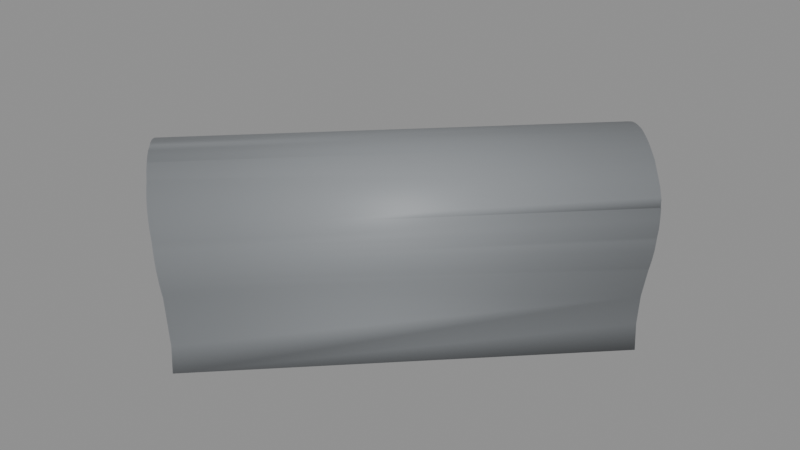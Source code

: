 # Source: BF_T06_Shell.blend  (saved by Blender 5.2.45; exported with 4.5.12 LTS)
import bpy
from mathutils import Matrix  # noqa: F401  (used for matrix-valued properties, if any)

bpy.ops.wm.read_factory_settings(use_empty=True)
scene = bpy.context.scene
scene.name = 'Scene'

# ---- materials (node trees are filled in below, after node groups)
mat_b4o_coat = bpy.data.materials.new('B4O_Coat')
mat_b4o_coat.diffuse_color = (0.26, 0.275, 0.29, 1.0)
mat_b4o_floor = bpy.data.materials.new('B4O_Floor')
mat_b4o_floor.diffuse_color = (0.16, 0.17, 0.19, 1.0)
mat_b4o_dark = bpy.data.materials.new('B4O_Dark')
mat_b4o_dark.diffuse_color = (0.024, 0.028, 0.033, 1.0)

# ---- material node trees
mat_b4o_coat.use_nodes = True; mat_b4o_coat.node_tree.nodes.clear()
_N = mat_b4o_coat.node_tree.nodes; _L = mat_b4o_coat.node_tree.links
n0 = _N.new('ShaderNodeBsdfPrincipled'); n0.name = 'Principled BSDF'; n0.location = (-200, 100)
n0.inputs[0].default_value = (0.26, 0.275, 0.29, 1.0)
n0.inputs[1].default_value = 0.08
n0.inputs[2].default_value = 0.57
n0.inputs[10].default_value = 0.005
n1 = _N.new('ShaderNodeOutputMaterial'); n1.name = 'Material Output'; n1.location = (200, 100)
_L.new(n0.outputs[0], n1.inputs[0])
n1.is_active_output = True
mat_b4o_floor.use_nodes = True; mat_b4o_floor.node_tree.nodes.clear()
_N = mat_b4o_floor.node_tree.nodes; _L = mat_b4o_floor.node_tree.links
n0 = _N.new('ShaderNodeBsdfPrincipled'); n0.name = 'Principled BSDF'; n0.location = (-200, 100)
n0.inputs[0].default_value = (0.16, 0.17, 0.19, 1.0)
n0.inputs[1].default_value = 0.03
n0.inputs[2].default_value = 0.7
n0.inputs[10].default_value = 0.005
n1 = _N.new('ShaderNodeOutputMaterial'); n1.name = 'Material Output'; n1.location = (200, 100)
_L.new(n0.outputs[0], n1.inputs[0])
n1.is_active_output = True
mat_b4o_dark.use_nodes = True; mat_b4o_dark.node_tree.nodes.clear()
_N = mat_b4o_dark.node_tree.nodes; _L = mat_b4o_dark.node_tree.links
n0 = _N.new('ShaderNodeBsdfPrincipled'); n0.name = 'Principled BSDF'; n0.location = (-200, 100)
n0.inputs[0].default_value = (0.024, 0.028, 0.033, 1.0)
n0.inputs[1].default_value = 0.1
n0.inputs[2].default_value = 0.55
n0.inputs[10].default_value = 0.005
n1 = _N.new('ShaderNodeOutputMaterial'); n1.name = 'Material Output'; n1.location = (200, 100)
_L.new(n0.outputs[0], n1.inputs[0])
n1.is_active_output = True

# ---- meshes
me_tunnel_vault = bpy.data.meshes.new('Tunnel_Vault')
me_tunnel_vault.from_pydata([(14.37, 16.86, 2.746), (14.48, 16.76, 2.912), (14.59, 16.64, 3.062), (14.72, 16.51, 3.196), (14.86, 16.38, 3.311), (15.0, 16.23, 3.406), (15.15, 16.08, 3.482), (15.3, 15.93, 3.536), (15.46, 15.77, 3.569), (15.62, 15.62, 3.58), (15.77, 15.46, 3.569), (15.93, 15.3, 3.536), (16.08, 15.15, 3.482), (16.23, 15.0, 3.406), (16.38, 14.86, 3.311), (16.51, 14.72, 3.196), (16.64, 14.59, 3.062), (16.76, 14.48, 2.912), (16.86, 14.37, 2.746), (15.76, 15.47, 3.39), (15.62, 15.62, 3.4), (15.47, 15.76, 3.39), (15.33, 15.91, 3.36), (14.92, 16.32, 3.152), (15.05, 16.18, 3.24), (15.18, 16.05, 3.31), (14.79, 16.44, 3.046), (16.05, 15.18, 3.31), (16.18, 15.05, 3.24), (15.91, 15.33, 3.36), (16.44, 14.79, 3.046), (16.32, 14.92, 3.152), (14.34, 16.89, 2.695), (16.89, 14.34, 2.695), (14.71, 16.52, 2.964), (16.52, 14.71, 2.964), (16.96, 13.74, -0.68), (13.86, 16.72, -0.68), (13.74, 16.96, -0.68), (14.21, 16.13, -0.68), (14.61, 15.58, -0.68), (16.72, 13.86, -0.68), (16.13, 14.21, -0.68), (15.58, 14.61, -0.68), (15.07, 15.07, -0.68), (13.71, 16.94, 0.0), (13.74, 16.96, 0.6861), (13.81, 17.03, 1.3), (13.82, 17.04, 1.366), (13.85, 17.06, 1.523), (13.91, 17.07, 1.745), (13.97, 17.06, 1.962), (14.0, 17.05, 2.032), (14.06, 17.04, 2.173), (14.15, 17.0, 2.375), (14.26, 16.94, 2.567), (14.26, 16.93, 2.577), (14.33, 16.89, 2.679), (16.94, 14.26, 2.567), (16.93, 14.26, 2.577), (16.89, 14.33, 2.679), (17.0, 14.15, 2.375), (17.04, 14.06, 2.173), (17.06, 13.97, 1.962), (17.05, 14.0, 2.032), (17.07, 13.91, 1.745), (17.06, 13.85, 1.523), (17.03, 13.81, 1.3), (17.04, 13.82, 1.366), (16.94, 13.71, 0.0), (16.96, 13.74, 0.6861), (13.85, 16.71, -0.5), (13.81, 16.78, -0.5), (14.61, 15.57, -0.5), (14.2, 16.12, -0.5), (16.71, 13.85, -0.5), (16.78, 13.81, -0.5), (16.12, 14.2, -0.5), (15.57, 14.61, -0.5), (15.07, 15.07, -0.5), (13.8, 16.77, 0.0), (13.82, 16.79, 0.6861), (13.89, 16.86, 1.3), (13.9, 16.86, 1.366), (13.93, 16.88, 1.506), (13.98, 16.89, 1.71), (14.04, 16.88, 1.91), (14.11, 16.86, 2.104), (14.08, 16.86, 2.032), (14.12, 16.86, 2.112), (14.21, 16.83, 2.29), (14.31, 16.78, 2.467), (14.42, 16.71, 2.632), (14.54, 16.64, 2.785), (14.45, 16.69, 2.679), (14.67, 16.55, 2.923), (16.55, 14.67, 2.923), (16.64, 14.54, 2.785), (16.71, 14.42, 2.632), (16.69, 14.45, 2.679), (16.78, 14.31, 2.467), (16.83, 14.21, 2.29), (16.86, 14.11, 2.104), (16.86, 14.12, 2.112), (16.86, 14.08, 2.032), (16.88, 14.04, 1.91), (16.89, 13.98, 1.71), (16.88, 13.93, 1.506), (16.86, 13.9, 1.366), (16.86, 13.89, 1.3), (16.77, 13.8, 0.0), (16.79, 13.82, 0.6861), (8.12, 8.12, 3.483), (9.917, 6.693, -0.68), (6.693, 9.917, -0.68), (8.462, 8.462, -0.68), (7.592, 9.25, -0.68), (9.25, 7.592, -0.68), (6.662, 9.886, 1.3), (6.716, 9.941, 0.0), (6.675, 9.9, 1.176), (6.647, 9.856, 1.523), (6.651, 9.813, 1.745), (6.672, 9.757, 1.962), (6.711, 9.69, 2.173), (6.764, 9.608, 2.375), (6.757, 9.624, 2.341), (6.823, 9.504, 2.567), (6.9, 9.392, 2.746), (6.992, 9.272, 2.912), (7.1, 9.145, 3.062), (7.222, 9.013, 3.196), (7.318, 8.917, 3.277), (7.353, 8.873, 3.311), (7.486, 8.72, 3.406), (7.629, 8.565, 3.482), (7.634, 8.561, 3.483), (7.777, 8.406, 3.536), (7.932, 8.249, 3.569), (8.095, 8.095, 3.58), (8.095, 8.095, 3.58), (8.249, 7.932, 3.569), (8.406, 7.777, 3.536), (8.561, 7.634, 3.483), (8.565, 7.629, 3.482), (8.72, 7.486, 3.406), (8.873, 7.353, 3.311), (8.917, 7.318, 3.277), (9.013, 7.222, 3.196), (9.145, 7.1, 3.062), (9.272, 6.992, 2.912), (9.392, 6.9, 2.746), (9.504, 6.823, 2.567), (9.608, 6.764, 2.375), (9.69, 6.711, 2.173), (9.624, 6.757, 2.341), (9.757, 6.672, 1.962), (9.813, 6.651, 1.745), (9.856, 6.647, 1.523), (9.886, 6.662, 1.3), (9.9, 6.675, 1.176), (9.941, 6.716, 0.0), (6.845, 9.815, -0.5), (8.468, 8.468, -0.5), (7.597, 9.257, -0.5), (9.257, 7.597, -0.5), (9.815, 6.845, -0.5), (6.808, 9.778, 1.3), (6.821, 9.791, 1.176), (6.863, 9.832, 0.0), (6.795, 9.75, 1.506), (6.798, 9.71, 1.71), (6.817, 9.659, 1.91), (6.853, 9.597, 2.104), (6.905, 9.524, 2.29), (6.924, 9.5, 2.341), (6.963, 9.432, 2.467), (7.033, 9.329, 2.632), (7.118, 9.218, 2.785), (7.217, 9.101, 2.923), (7.33, 8.98, 3.046), (7.351, 8.958, 3.065), (7.444, 8.844, 3.152), (7.567, 8.703, 3.24), (7.698, 8.561, 3.31), (7.838, 8.417, 3.36), (7.984, 8.275, 3.39), (8.135, 8.135, 3.4), (8.275, 7.984, 3.39), (8.135, 8.135, 3.4), (8.417, 7.838, 3.36), (8.561, 7.698, 3.31), (8.703, 7.567, 3.24), (8.844, 7.444, 3.152), (8.958, 7.351, 3.065), (8.98, 7.33, 3.046), (9.101, 7.217, 2.923), (9.218, 7.118, 2.785), (9.329, 7.033, 2.632), (9.432, 6.963, 2.467), (9.524, 6.905, 2.29), (9.5, 6.924, 2.341), (9.597, 6.853, 2.104), (9.659, 6.817, 1.91), (9.71, 6.798, 1.71), (9.75, 6.795, 1.506), (9.778, 6.808, 1.3), (9.791, 6.821, 1.176), (9.832, 6.863, 0.0)], [], [(34, 32, 0, 1, 2, 3, 4, 5, 6, 7, 8, 9, 10, 11, 12, 13, 14, 15, 16, 17, 18, 33, 35, 30, 31, 28, 27, 29, 19, 20, 21, 22, 25, 24, 23, 26), (114, 38, 37, 39, 40, 44, 43, 42, 41, 36, 113, 117, 115, 116), (118, 47, 46, 45, 38, 114, 119, 120), (121, 49, 48, 47, 118), (122, 50, 49, 121), (123, 51, 50, 122), (124, 53, 52, 51, 123), (125, 54, 53, 124, 126), (127, 55, 54, 125), (128, 0, 32, 57, 56, 55, 127), (129, 1, 0, 128), (130, 2, 1, 129), (131, 3, 2, 130), (133, 4, 3, 131, 132), (134, 5, 4, 133), (135, 6, 5, 134), (137, 7, 6, 135, 136), (138, 8, 7, 137), (8, 138, 139, 9), (141, 10, 9, 139, 140), (142, 11, 10, 141), (144, 12, 11, 142, 143), (12, 144, 145, 13), (13, 145, 146, 14), (148, 15, 14, 146, 147), (15, 148, 149, 16), (16, 149, 150, 17), (17, 150, 151, 18), (60, 33, 18, 151, 152, 58, 59), (153, 61, 58, 152), (62, 61, 153, 155, 154), (63, 64, 62, 154, 156), (65, 63, 156, 157), (158, 66, 65, 157), (159, 67, 68, 66, 158), (36, 69, 70, 67, 159, 160, 161, 113), (166, 76, 75, 77, 78, 79, 73, 74, 71, 72, 162, 164, 163, 165), (72, 80, 81, 82, 167, 168, 169, 162), (167, 82, 83, 84, 170), (170, 84, 85, 171), (171, 85, 86, 172), (172, 86, 88, 87, 173), (173, 87, 89, 90, 174), (90, 91, 176, 175, 174), (176, 91, 92, 177), (177, 92, 94, 93, 178), (178, 93, 95, 179), (179, 95, 34, 26, 180), (180, 26, 23, 182, 181), (24, 183, 182, 23), (25, 184, 183, 24), (184, 25, 22, 185), (185, 22, 21, 186), (186, 21, 20, 187), (187, 20, 19, 188, 189), (188, 19, 29, 190), (190, 29, 27, 191), (191, 27, 28, 192), (192, 28, 31, 193), (193, 31, 30, 195, 194), (195, 30, 35, 96, 196), (97, 197, 196, 96), (197, 97, 99, 98, 198), (100, 199, 198, 98), (199, 100, 101, 200, 201), (200, 101, 103, 102, 202), (202, 102, 104, 105, 203), (203, 105, 106, 204), (204, 106, 107, 205), (205, 107, 108, 109, 206), (206, 109, 111, 110, 76, 166, 208, 207), (109, 108, 68, 67, 70, 111), (111, 70, 69, 110), (76, 110, 69, 36, 41, 75), (103, 59, 58, 61, 62, 64, 104, 102), (105, 104, 64, 63, 65, 66, 68, 108, 107, 106), (75, 41, 42, 77), (96, 35, 33, 60, 99, 97), (98, 99, 60, 59, 103, 101, 100), (77, 42, 43, 78), (78, 43, 44, 79), (79, 44, 40, 73), (73, 40, 39, 74), (74, 39, 37, 71), (94, 57, 32, 34, 95, 93), (90, 89, 56, 57, 94, 92, 91), (80, 45, 46, 81), (71, 37, 38, 45, 80, 72), (87, 88, 52, 53, 54, 55, 56, 89), (83, 48, 49, 50, 51, 52, 88, 86, 85, 84), (82, 81, 46, 47, 48, 83), (162, 169, 119, 114, 116, 164), (132, 131, 130, 129, 128, 127, 125, 126, 175, 176, 177, 178, 179, 180, 181), (123, 122, 121, 118, 120, 168, 167, 170, 171, 172, 173, 174, 175, 126, 124), (168, 120, 119, 169), (140, 139, 138, 137, 136, 112), (135, 134, 133, 132, 181, 182, 183, 184, 185, 186, 187, 189, 112, 136), (164, 116, 115, 163), (140, 112, 143, 142, 141), (147, 146, 145, 144, 143, 112, 189, 188, 190, 191, 192, 193, 194), (115, 117, 165, 163), (152, 151, 150, 149, 148, 147, 194, 195, 196, 197, 198, 199, 201, 155, 153), (159, 158, 157, 156, 154, 155, 201, 200, 202, 203, 204, 205, 206, 207, 160), (208, 161, 160, 207), (117, 113, 161, 208, 166, 165)])
me_tunnel_vault.polygons.foreach_set('use_smooth', [1, 1, 1, 1, 1, 1, 1, 1, 1, 1, 1, 1, 1, 1, 1, 1, 1, 1, 1, 1, 1, 1, 1, 1, 1, 1, 1, 1, 1, 1, 1, 1, 1, 1, 1, 1, 1, 1, 1, 1, 1, 1, 1, 1, 1, 1, 1, 1, 1, 1, 1, 1, 1, 1, 1, 1, 1, 1, 1, 1, 1, 1, 1, 1, 1, 1, 1, 1, 1, 1, 1, 0, 0, 0, 0, 0, 0, 0, 0, 0, 0, 0, 0, 0, 0, 0, 0, 0, 0, 0, 0, 0, 0, 0, 0, 0, 0, 0, 0, 0, 0, 0, 0, 0, 0])
_uv = me_tunnel_vault.uv_layers.new(name='UVMap')
_uv.uv.foreach_set('vector', [14.71, 2.964, 14.34, 2.695, 14.37, 2.746, 14.48, 2.912, 14.59, 3.062, 14.72, 3.196, 14.86, 3.311, 15.0, 3.406, 15.15, 3.482, 15.3, 3.536, 15.46, 3.569, 15.62, 3.58, 15.77, 3.569, 15.93, 3.536, 16.08, 3.482, 16.23, 3.406, 16.38, 3.311, 16.51, 3.196, 16.64, 3.062, 16.76, 2.912, 16.86, 2.746, 16.89, 2.695, 16.52, 2.964, 16.44, 3.046, 16.32, 3.152, 16.18, 3.24, 16.05, 3.31, 15.91, 3.36, 15.76, 3.39, 15.62, 3.4, 15.47, 3.39, 15.33, 3.36, 15.18, 3.31, 15.05, 3.24, 14.92, 3.152, 14.79, 3.046, 6.693, 9.917, 13.74, 16.96, 13.86, 16.72, 14.21, 16.13, 14.61, 15.58, 15.07, 15.07, 15.58, 14.61, 16.13, 14.21, 16.72, 13.86, 16.96, 13.74, 9.917, 6.693, 9.25, 7.592, 8.462, 8.462, 7.592, 9.25, 9.886, 1.3, 17.03, 1.3, 16.96, 0.6861, 16.94, 0.0, 16.96, -0.68, 9.917, -0.68, 9.941, 0.0, 9.9, 1.176, 9.856, 1.523, 17.06, 1.523, 17.04, 1.366, 17.03, 1.3, 9.886, 1.3, 6.651, 1.745, 13.91, 1.745, 13.85, 1.523, 6.647, 1.523, 6.672, 1.962, 13.97, 1.962, 13.91, 1.745, 6.651, 1.745, 6.711, 2.173, 14.06, 2.173, 14.0, 2.032, 13.97, 1.962, 6.672, 1.962, 9.608, 2.375, 17.0, 2.375, 17.04, 2.173, 9.69, 2.173, 9.624, 2.341, 9.504, 2.567, 16.94, 2.567, 17.0, 2.375, 9.608, 2.375, 6.9, 9.392, 14.37, 16.86, 14.34, 16.89, 14.33, 16.89, 14.26, 16.93, 14.26, 16.94, 6.823, 9.504, 6.992, 9.272, 14.48, 16.76, 14.37, 16.86, 6.9, 9.392, 7.1, 9.145, 14.59, 16.64, 14.48, 16.76, 6.992, 9.272, 7.222, 9.013, 14.72, 16.51, 14.59, 16.64, 7.1, 9.145, 7.353, 8.873, 14.86, 16.38, 14.72, 16.51, 7.222, 9.013, 7.318, 8.917, 7.486, 8.72, 15.0, 16.23, 14.86, 16.38, 7.353, 8.873, 7.629, 8.565, 15.15, 16.08, 15.0, 16.23, 7.486, 8.72, 7.777, 8.406, 15.3, 15.93, 15.15, 16.08, 7.629, 8.565, 7.634, 8.561, 7.932, 8.249, 15.46, 15.77, 15.3, 15.93, 7.777, 8.406, 15.46, 15.77, 7.932, 8.249, 8.095, 8.095, 15.62, 15.62, 8.249, 7.932, 15.77, 15.46, 15.62, 15.62, 8.095, 8.095, 8.095, 8.095, 8.406, 7.777, 15.93, 15.3, 15.77, 15.46, 8.249, 7.932, 8.565, 7.629, 16.08, 15.15, 15.93, 15.3, 8.406, 7.777, 8.561, 7.634, 16.08, 15.15, 8.565, 7.629, 8.72, 7.486, 16.23, 15.0, 16.23, 15.0, 8.72, 7.486, 8.873, 7.353, 16.38, 14.86, 9.013, 7.222, 16.51, 14.72, 16.38, 14.86, 8.873, 7.353, 8.917, 7.318, 16.51, 14.72, 9.013, 7.222, 9.145, 7.1, 16.64, 14.59, 16.64, 14.59, 9.145, 7.1, 9.272, 6.992, 16.76, 14.48, 16.76, 14.48, 9.272, 6.992, 9.392, 6.9, 16.86, 14.37, 16.89, 14.33, 16.89, 14.34, 16.86, 14.37, 9.392, 6.9, 9.504, 6.823, 16.94, 14.26, 16.93, 14.26, 6.764, 2.375, 14.15, 2.375, 14.26, 2.567, 6.823, 2.567, 14.06, 2.173, 14.15, 2.375, 6.764, 2.375, 6.757, 2.341, 6.711, 2.173, 17.06, 1.962, 17.05, 2.032, 17.04, 2.173, 9.69, 2.173, 9.757, 1.962, 13.91, 1.745, 13.97, 1.962, 6.672, 1.962, 6.651, 1.745, 6.647, 1.523, 13.85, 1.523, 13.91, 1.745, 6.651, 1.745, 9.886, 1.3, 17.03, 1.3, 17.04, 1.366, 17.06, 1.523, 9.856, 1.523, 16.96, -0.68, 16.94, 0.0, 16.96, 0.6861, 17.03, 1.3, 9.886, 1.3, 9.9, 1.176, 9.941, 0.0, 9.917, -0.68, 9.815, 6.845, 16.78, 13.81, 16.71, 13.85, 16.12, 14.2, 15.57, 14.61, 15.07, 15.07, 14.61, 15.57, 14.2, 16.12, 13.85, 16.71, 13.81, 16.78, 6.845, 9.815, 7.597, 9.257, 8.468, 8.468, 9.257, 7.597, 16.78, -0.5, 16.77, 0.0, 16.79, 0.6861, 16.86, 1.3, 9.778, 1.3, 9.791, 1.176, 9.832, 0.0, 9.815, -0.5, 9.778, 1.3, 16.86, 1.3, 16.86, 1.366, 16.88, 1.506, 9.75, 1.506, 9.75, 1.506, 16.88, 1.506, 16.89, 1.71, 9.71, 1.71, 9.71, 1.71, 16.89, 1.71, 16.88, 1.91, 9.659, 1.91, 6.817, 1.91, 14.04, 1.91, 14.08, 2.032, 14.11, 2.104, 6.853, 2.104, 9.597, 2.104, 16.86, 2.104, 16.86, 2.112, 16.83, 2.29, 9.524, 2.29, 14.21, 2.29, 14.31, 2.467, 6.963, 2.467, 6.924, 2.341, 6.905, 2.29, 6.963, 9.432, 14.31, 16.78, 14.42, 16.71, 7.033, 9.329, 7.033, 9.329, 14.42, 16.71, 14.45, 16.69, 14.54, 16.64, 7.118, 9.218, 7.118, 9.218, 14.54, 16.64, 14.67, 16.55, 7.217, 9.101, 7.217, 9.101, 14.67, 16.55, 14.71, 16.52, 14.79, 16.44, 7.33, 8.98, 7.33, 8.98, 14.79, 16.44, 14.92, 16.32, 7.444, 8.844, 7.351, 8.958, 15.05, 16.18, 7.567, 8.703, 7.444, 8.844, 14.92, 16.32, 15.18, 16.05, 7.698, 8.561, 7.567, 8.703, 15.05, 16.18, 7.698, 8.561, 15.18, 16.05, 15.33, 15.91, 7.838, 8.417, 7.838, 8.417, 15.33, 15.91, 15.47, 15.76, 7.984, 8.275, 7.984, 8.275, 15.47, 15.76, 15.62, 15.62, 8.135, 8.135, 8.135, 8.135, 15.62, 15.62, 15.76, 15.47, 8.275, 7.984, 8.135, 8.135, 8.275, 7.984, 15.76, 15.47, 15.91, 15.33, 8.417, 7.838, 8.417, 7.838, 15.91, 15.33, 16.05, 15.18, 8.561, 7.698, 8.561, 7.698, 16.05, 15.18, 16.18, 15.05, 8.703, 7.567, 8.703, 7.567, 16.18, 15.05, 16.32, 14.92, 8.844, 7.444, 8.844, 7.444, 16.32, 14.92, 16.44, 14.79, 8.98, 7.33, 8.958, 7.351, 8.98, 7.33, 16.44, 14.79, 16.52, 14.71, 16.55, 14.67, 9.101, 7.217, 16.64, 14.54, 9.218, 7.118, 9.101, 7.217, 16.55, 14.67, 9.218, 7.118, 16.64, 14.54, 16.69, 14.45, 16.71, 14.42, 9.329, 7.033, 16.78, 14.31, 9.432, 6.963, 9.329, 7.033, 16.71, 14.42, 9.432, 2.467, 16.78, 2.467, 16.83, 2.29, 9.524, 2.29, 9.5, 2.341, 9.524, 2.29, 16.83, 2.29, 16.86, 2.112, 16.86, 2.104, 9.597, 2.104, 9.597, 2.104, 16.86, 2.104, 16.86, 2.032, 16.88, 1.91, 9.659, 1.91, 6.817, 1.91, 14.04, 1.91, 13.98, 1.71, 6.798, 1.71, 9.71, 1.71, 16.89, 1.71, 16.88, 1.506, 9.75, 1.506, 6.795, 1.506, 13.93, 1.506, 13.9, 1.366, 13.89, 1.3, 6.808, 1.3, 6.808, 1.3, 13.89, 1.3, 13.82, 0.6861, 13.8, 0.0, 13.81, -0.5, 6.845, -0.5, 6.863, 0.0, 6.821, 1.176, 16.86, 1.3, 16.86, 1.366, 17.04, 1.366, 17.03, 1.3, 16.96, 0.6861, 16.79, 0.6861, 16.79, 0.6861, 16.96, 0.6861, 16.94, 0.0, 16.77, 0.0, 16.78, -0.5, 16.77, 0.0, 16.94, 0.0, 16.96, -0.68, 16.72, -0.68, 16.71, -0.5, 16.86, 2.112, 16.93, 2.577, 16.94, 2.567, 17.0, 2.375, 17.04, 2.173, 17.05, 2.032, 16.86, 2.032, 16.86, 2.104, 16.88, 1.91, 16.86, 2.032, 17.05, 2.032, 17.06, 1.962, 17.07, 1.745, 17.06, 1.523, 17.04, 1.366, 16.86, 1.366, 16.88, 1.506, 16.89, 1.71, 16.71, -0.5, 16.72, -0.68, 16.13, -0.68, 16.12, -0.5, 16.55, 2.923, 16.52, 2.964, 16.89, 2.695, 16.89, 2.679, 16.69, 2.679, 16.64, 2.785, 16.71, 2.632, 16.69, 2.679, 16.89, 2.679, 16.93, 2.577, 16.86, 2.112, 16.83, 2.29, 16.78, 2.467, 16.12, -0.5, 16.13, -0.68, 15.58, -0.68, 15.57, -0.5, 15.57, -0.5, 15.58, -0.68, 15.07, -0.68, 15.07, -0.5, 15.07, -0.5, 15.07, -0.68, 15.58, -0.68, 15.57, -0.5, 15.57, -0.5, 15.58, -0.68, 16.13, -0.68, 16.12, -0.5, 16.12, -0.5, 16.13, -0.68, 16.72, -0.68, 16.71, -0.5, 16.69, 2.679, 16.89, 2.679, 16.89, 2.695, 16.52, 2.964, 16.55, 2.923, 16.64, 2.785, 16.83, 2.29, 16.86, 2.112, 16.93, 2.577, 16.89, 2.679, 16.69, 2.679, 16.71, 2.632, 16.78, 2.467, 16.77, 0.0, 16.94, 0.0, 16.96, 0.6861, 16.79, 0.6861, 16.71, -0.5, 16.72, -0.68, 16.96, -0.68, 16.94, 0.0, 16.77, 0.0, 16.78, -0.5, 16.86, 2.104, 16.86, 2.032, 17.05, 2.032, 17.04, 2.173, 17.0, 2.375, 16.94, 2.567, 16.93, 2.577, 16.86, 2.112, 16.86, 1.366, 17.04, 1.366, 17.06, 1.523, 17.07, 1.745, 17.06, 1.962, 17.05, 2.032, 16.86, 2.032, 16.88, 1.91, 16.89, 1.71, 16.88, 1.506, 16.86, 1.3, 16.79, 0.6861, 16.96, 0.6861, 17.03, 1.3, 17.04, 1.366, 16.86, 1.366, 6.845, -0.5, 6.863, 0.0, 6.716, 0.0, 6.693, -0.68, 7.592, -0.68, 7.597, -0.5, 7.318, 3.277, 7.222, 3.196, 7.1, 3.062, 6.992, 2.912, 6.9, 2.746, 6.823, 2.567, 6.764, 2.375, 6.757, 2.341, 6.924, 2.341, 6.963, 2.467, 7.033, 2.632, 7.118, 2.785, 7.217, 2.923, 7.33, 3.046, 7.351, 3.065, 6.672, 1.962, 6.651, 1.745, 6.647, 1.523, 6.662, 1.3, 6.675, 1.176, 6.821, 1.176, 6.808, 1.3, 6.795, 1.506, 6.798, 1.71, 6.817, 1.91, 6.853, 2.104, 6.905, 2.29, 6.924, 2.341, 6.757, 2.341, 6.711, 2.173, 6.821, 1.176, 6.675, 1.176, 6.716, 0.0, 6.863, 0.0, 8.095, 3.58, 8.095, 3.58, 7.932, 3.569, 7.777, 3.536, 7.634, 3.483, 8.12, 3.483, 7.629, 3.482, 7.486, 3.406, 7.353, 3.311, 7.318, 3.277, 7.351, 3.065, 7.444, 3.152, 7.567, 3.24, 7.698, 3.31, 7.838, 3.36, 7.984, 3.39, 8.135, 3.4, 8.135, 3.4, 8.12, 3.483, 7.634, 3.483, 7.597, -0.5, 7.592, -0.68, 8.462, -0.68, 8.468, -0.5, 8.095, 3.58, 8.12, 3.483, 7.634, 3.483, 7.777, 3.536, 7.932, 3.569, 7.318, 3.277, 7.353, 3.311, 7.486, 3.406, 7.629, 3.482, 7.634, 3.483, 8.12, 3.483, 8.135, 3.4, 7.984, 3.39, 7.838, 3.36, 7.698, 3.31, 7.567, 3.24, 7.444, 3.152, 7.351, 3.065, 8.462, -0.68, 7.592, -0.68, 7.597, -0.5, 8.468, -0.5, 6.823, 2.567, 6.9, 2.746, 6.992, 2.912, 7.1, 3.062, 7.222, 3.196, 7.318, 3.277, 7.351, 3.065, 7.33, 3.046, 7.217, 2.923, 7.118, 2.785, 7.033, 2.632, 6.963, 2.467, 6.924, 2.341, 6.757, 2.341, 6.764, 2.375, 6.662, 1.3, 6.647, 1.523, 6.651, 1.745, 6.672, 1.962, 6.711, 2.173, 6.757, 2.341, 6.924, 2.341, 6.905, 2.29, 6.853, 2.104, 6.817, 1.91, 6.798, 1.71, 6.795, 1.506, 6.808, 1.3, 6.821, 1.176, 6.675, 1.176, 6.863, 0.0, 6.716, 0.0, 6.675, 1.176, 6.821, 1.176, 7.592, -0.68, 6.693, -0.68, 6.716, 0.0, 6.863, 0.0, 6.845, -0.5, 7.597, -0.5])
me_tunnel_vault.materials.append(mat_b4o_coat)
me_tunnel_vault.materials.append(None)
me_tunnel_vault.update()
me_b4_t06_floor = bpy.data.meshes.new('B4-T06_Floor')
me_b4_t06_floor.from_pydata([(14.18, 16.11, -0.3), (14.0, 16.4, -0.3), (14.82, 15.3, -0.3), (14.59, 15.56, -0.3), (14.38, 15.83, -0.3), (16.77, 13.8, -0.3), (16.7, 13.83, -0.3), (16.4, 14.0, -0.3), (16.11, 14.18, -0.3), (15.83, 14.38, -0.3), (15.56, 14.59, -0.3), (15.3, 14.82, -0.3), (15.05, 15.05, -0.3), (13.83, 16.7, -0.3), (13.8, 16.77, -0.3), (13.8, 16.77, 0.0), (13.83, 16.7, 0.0), (14.0, 16.4, 0.0), (14.82, 15.3, 0.0), (14.59, 15.56, 0.0), (14.38, 15.83, 0.0), (14.18, 16.11, 0.0), (16.4, 14.0, 0.0), (16.11, 14.18, 0.0), (15.83, 14.38, 0.0), (15.56, 14.59, 0.0), (15.3, 14.82, 0.0), (15.05, 15.05, 0.0), (16.7, 13.83, 0.0), (16.77, 13.8, 0.0), (9.833, 6.863, -0.3), (7.145, 9.634, -0.3), (6.863, 9.833, -0.3), (8.482, 8.482, -0.3), (8.055, 8.888, -0.3), (7.61, 9.272, -0.3), (9.634, 7.145, -0.3), (8.888, 8.055, -0.3), (9.272, 7.61, -0.3), (6.863, 9.833, 0.0), (7.145, 9.634, 0.0), (8.482, 8.482, 0.0), (8.055, 8.888, 0.0), (7.61, 9.272, 0.0), (9.272, 7.61, 0.0), (8.888, 8.055, 0.0), (9.833, 6.863, 0.0), (9.634, 7.145, 0.0)], [], [(32, 14, 13, 1, 0, 4, 3, 2, 12, 11, 10, 9, 8, 7, 6, 5, 30, 36, 38, 37, 33, 34, 35, 31), (46, 29, 28, 22, 23, 24, 25, 26, 27, 18, 19, 20, 21, 17, 16, 15, 39, 40, 43, 42, 41, 45, 44, 47), (30, 5, 29, 46), (39, 15, 14, 32), (5, 6, 28, 29), (6, 7, 22, 28), (7, 8, 23, 22), (8, 9, 24, 23), (9, 10, 25, 24), (10, 11, 26, 25), (11, 12, 27, 26), (27, 12, 2, 18), (18, 2, 3, 19), (19, 3, 4, 20), (20, 4, 0, 21), (21, 0, 1, 17), (17, 1, 13, 16), (15, 16, 13, 14), (32, 31, 40, 39), (40, 31, 35, 43), (43, 35, 34, 42), (42, 34, 33, 41), (33, 37, 45, 41), (37, 38, 44, 45), (38, 36, 47, 44), (46, 47, 36, 30)])
me_b4_t06_floor.polygons.foreach_set('material_index', [0, 0, 0, 0, 0, 0, 0, 0, 0, 0, 0, 0, 0, 0, 0, 0, 0, 0, 1, 1, 1, 1, 1, 1, 1, 1])
_uv = me_b4_t06_floor.uv_layers.new(name='UVMap')
_uv.uv.foreach_set('vector', [6.863, 9.833, 13.8, 16.77, 13.83, 16.7, 14.0, 16.4, 14.18, 16.11, 14.38, 15.83, 14.59, 15.56, 14.82, 15.3, 15.05, 15.05, 15.3, 14.82, 15.56, 14.59, 15.83, 14.38, 16.11, 14.18, 16.4, 14.0, 16.7, 13.83, 16.77, 13.8, 9.833, 6.863, 9.634, 7.145, 9.272, 7.61, 8.888, 8.055, 8.482, 8.482, 8.055, 8.888, 7.61, 9.272, 7.145, 9.634, 9.833, 6.863, 16.77, 13.8, 16.7, 13.83, 16.4, 14.0, 16.11, 14.18, 15.83, 14.38, 15.56, 14.59, 15.3, 14.82, 15.05, 15.05, 14.82, 15.3, 14.59, 15.56, 14.38, 15.83, 14.18, 16.11, 14.0, 16.4, 13.83, 16.7, 13.8, 16.77, 6.863, 9.833, 7.145, 9.634, 7.61, 9.272, 8.055, 8.888, 8.482, 8.482, 8.888, 8.055, 9.272, 7.61, 9.634, 7.145, 6.863, -0.3, 13.8, -0.3, 13.8, 0.0, 6.863, 0.0, 9.833, 0.0, 16.77, 0.0, 16.77, -0.3, 9.833, -0.3, 16.77, -0.3, 16.7, -0.3, 16.7, 0.0, 16.77, 0.0, 16.7, -0.3, 16.4, -0.3, 16.4, 0.0, 16.7, 0.0, 16.4, -0.3, 16.11, -0.3, 16.11, 0.0, 16.4, 0.0, 16.11, -0.3, 15.83, -0.3, 15.83, 0.0, 16.11, 0.0, 15.83, -0.3, 15.56, -0.3, 15.56, 0.0, 15.83, 0.0, 15.56, -0.3, 15.3, -0.3, 15.3, 0.0, 15.56, 0.0, 15.3, -0.3, 15.05, -0.3, 15.05, 0.0, 15.3, 0.0, 15.05, 0.0, 15.05, -0.3, 15.3, -0.3, 15.3, 0.0, 15.3, 0.0, 15.3, -0.3, 15.56, -0.3, 15.56, 0.0, 15.56, 0.0, 15.56, -0.3, 15.83, -0.3, 15.83, 0.0, 15.83, 0.0, 15.83, -0.3, 16.11, -0.3, 16.11, 0.0, 16.11, 0.0, 16.11, -0.3, 16.4, -0.3, 16.4, 0.0, 16.4, 0.0, 16.4, -0.3, 16.7, -0.3, 16.7, 0.0, 16.77, 0.0, 16.7, 0.0, 16.7, -0.3, 16.77, -0.3, 6.863, -0.3, 7.145, -0.3, 7.145, 0.0, 6.863, 0.0, 7.145, 0.0, 7.145, -0.3, 7.61, -0.3, 7.61, 0.0, 7.61, 0.0, 7.61, -0.3, 8.055, -0.3, 8.055, 0.0, 8.055, 0.0, 8.055, -0.3, 8.482, -0.3, 8.482, 0.0, 8.482, -0.3, 8.055, -0.3, 8.055, 0.0, 8.482, 0.0, 8.055, -0.3, 7.61, -0.3, 7.61, 0.0, 8.055, 0.0, 7.61, -0.3, 7.145, -0.3, 7.145, 0.0, 7.61, 0.0, 6.863, 0.0, 7.145, 0.0, 7.145, -0.3, 6.863, -0.3])
me_b4_t06_floor.materials.append(mat_b4o_floor)
me_b4_t06_floor.materials.append(mat_b4o_dark)
me_b4_t06_floor.update()

# ---- objects
ob_tunnel_vault = bpy.data.objects.new('Tunnel_Vault', me_tunnel_vault)
ob_b4_t06_floor = bpy.data.objects.new('B4-T06_Floor', me_b4_t06_floor)

# ---- transforms, parenting, visibility, modifiers, constraints
ob_tunnel_vault.location = (0.0, 0.0, 0.0)
ob_b4_t06_floor.location = (0.0, 0.0, 0.0)

# ---- collection membership
scene.collection.objects.link(ob_tunnel_vault)
scene.collection.objects.link(ob_b4_t06_floor)

# ---- scene / render settings (as saved in the file)
scene.frame_start = 1; scene.frame_end = 250; scene.frame_set(1)
scene.render.engine = 'BLENDER_EEVEE_NEXT'
scene.render.bake_bias = 0.0
scene.render.bake_samples = 0
scene.render.compositor_device = 'GPU'
scene.eevee.use_volume_custom_range = False
scene.eevee.fast_gi_thickness_near = 0.1
scene.eevee.fast_gi_thickness_far = 0.0
scene.eevee.ray_tracing_options.screen_trace_thickness = 0.1
bpy.context.view_layer.update()

# ---- added for rendering (the .blend has no active camera and no usable light): camera, sun + grey world if the file has none
cam_auto = bpy.data.cameras.new('AutoCamera')
cam_auto.lens = 50.0
cam_auto.sensor_width = 36.0
cam_auto.clip_end = 1000.0
ob_auto_camera = bpy.data.objects.new('AutoCamera', cam_auto)
scene.collection.objects.link(ob_auto_camera)
ob_auto_camera.location = (26.0517, -5.17476, 12.8051)
ob_auto_camera.rotation_euler = (1.09748, -7.21219e-08, 0.694738)
scene.camera = ob_auto_camera
light_auto_sun = bpy.data.lights.new('AutoSun', 'SUN')
light_auto_sun.energy = 3.0
light_auto_sun.angle = 0.0523599
ob_auto_sun = bpy.data.objects.new('AutoSun', light_auto_sun)
scene.collection.objects.link(ob_auto_sun)
ob_auto_sun.rotation_euler = (0.872665, 0.174533, 0.523599)
if scene.world is None:
    world_auto = bpy.data.worlds.new('AutoWorld')
    world_auto.color = (0.3, 0.3, 0.3)
    scene.world = world_auto
bpy.context.view_layer.update()
